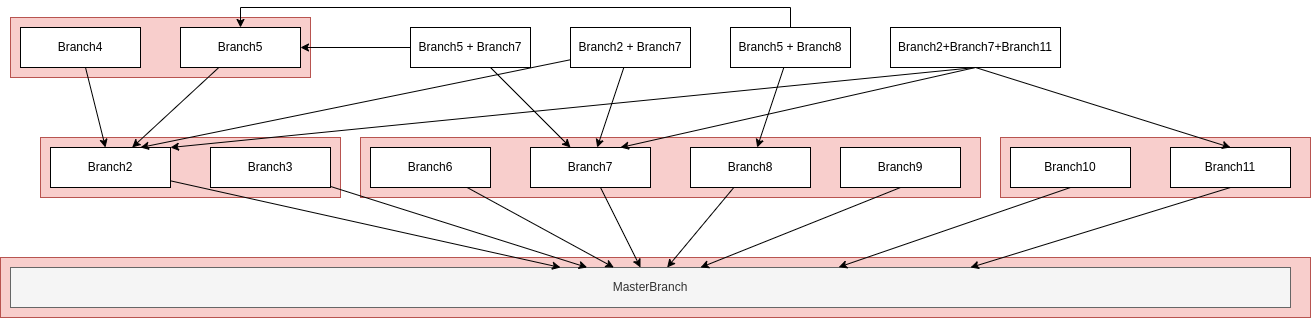

The diagram above was exported from draw.io. Its source (the exported page's mxGraphModel, read from the mxfile embedded in the PNG):
<mxGraphModel dx="1464" dy="814" grid="1" gridSize="10" guides="1" tooltips="1" connect="1" arrows="1" fold="1" page="1" pageScale="1" pageWidth="2336" pageHeight="1654" math="0" shadow="0">
  <root>
    <mxCell id="81UbjOIwvlK_aFSvzYvE-0" />
    <mxCell id="81UbjOIwvlK_aFSvzYvE-1" parent="81UbjOIwvlK_aFSvzYvE-0" />
    <mxCell id="lhyOgr1qGpW0QeY476ip-1" value="" style="rounded=0;whiteSpace=wrap;html=1;fillColor=#f8cecc;strokeColor=#b85450;" parent="81UbjOIwvlK_aFSvzYvE-1" vertex="1">
      <mxGeometry x="30" y="310" width="1310" height="60" as="geometry" />
    </mxCell>
    <mxCell id="LHLmFGCHa7bMWjizJIA3-37" value="" style="rounded=0;whiteSpace=wrap;html=1;fillColor=#f8cecc;strokeColor=#b85450;" parent="81UbjOIwvlK_aFSvzYvE-1" vertex="1">
      <mxGeometry x="40" y="70" width="300" height="60" as="geometry" />
    </mxCell>
    <mxCell id="LHLmFGCHa7bMWjizJIA3-36" value="" style="rounded=0;whiteSpace=wrap;html=1;fillColor=#f8cecc;strokeColor=#b85450;" parent="81UbjOIwvlK_aFSvzYvE-1" vertex="1">
      <mxGeometry x="390" y="190" width="620" height="60" as="geometry" />
    </mxCell>
    <mxCell id="LHLmFGCHa7bMWjizJIA3-35" value="" style="rounded=0;whiteSpace=wrap;html=1;fillColor=#f8cecc;strokeColor=#b85450;" parent="81UbjOIwvlK_aFSvzYvE-1" vertex="1">
      <mxGeometry x="70" y="190" width="300" height="60" as="geometry" />
    </mxCell>
    <mxCell id="w_RYfLaOlovDU2cI-PZZ-0" value="MasterBranch" style="rounded=0;whiteSpace=wrap;html=1;fillColor=#f5f5f5;fontColor=#333333;strokeColor=#666666;" parent="81UbjOIwvlK_aFSvzYvE-1" vertex="1">
      <mxGeometry x="40" y="320" width="1280" height="40" as="geometry" />
    </mxCell>
    <mxCell id="LHLmFGCHa7bMWjizJIA3-40" style="rounded=0;orthogonalLoop=1;jettySize=auto;html=1;" parent="81UbjOIwvlK_aFSvzYvE-1" source="LHLmFGCHa7bMWjizJIA3-0" target="w_RYfLaOlovDU2cI-PZZ-0" edge="1">
      <mxGeometry relative="1" as="geometry" />
    </mxCell>
    <mxCell id="LHLmFGCHa7bMWjizJIA3-0" value="Branch2" style="rounded=0;whiteSpace=wrap;html=1;" parent="81UbjOIwvlK_aFSvzYvE-1" vertex="1">
      <mxGeometry x="80" y="200" width="120" height="40" as="geometry" />
    </mxCell>
    <mxCell id="LHLmFGCHa7bMWjizJIA3-41" style="rounded=0;orthogonalLoop=1;jettySize=auto;html=1;" parent="81UbjOIwvlK_aFSvzYvE-1" source="LHLmFGCHa7bMWjizJIA3-1" target="w_RYfLaOlovDU2cI-PZZ-0" edge="1">
      <mxGeometry relative="1" as="geometry">
        <mxPoint x="520" y="80" as="targetPoint" />
      </mxGeometry>
    </mxCell>
    <mxCell id="LHLmFGCHa7bMWjizJIA3-1" value="Branch3" style="rounded=0;whiteSpace=wrap;html=1;" parent="81UbjOIwvlK_aFSvzYvE-1" vertex="1">
      <mxGeometry x="240" y="200" width="120" height="40" as="geometry" />
    </mxCell>
    <mxCell id="LHLmFGCHa7bMWjizJIA3-4" value="" style="rounded=0;orthogonalLoop=1;jettySize=auto;html=1;" parent="81UbjOIwvlK_aFSvzYvE-1" source="LHLmFGCHa7bMWjizJIA3-2" target="LHLmFGCHa7bMWjizJIA3-0" edge="1">
      <mxGeometry relative="1" as="geometry" />
    </mxCell>
    <mxCell id="LHLmFGCHa7bMWjizJIA3-2" value="Branch4" style="rounded=0;whiteSpace=wrap;html=1;" parent="81UbjOIwvlK_aFSvzYvE-1" vertex="1">
      <mxGeometry x="50" y="80" width="120" height="40" as="geometry" />
    </mxCell>
    <mxCell id="LHLmFGCHa7bMWjizJIA3-5" value="" style="rounded=0;orthogonalLoop=1;jettySize=auto;html=1;" parent="81UbjOIwvlK_aFSvzYvE-1" source="LHLmFGCHa7bMWjizJIA3-3" target="LHLmFGCHa7bMWjizJIA3-0" edge="1">
      <mxGeometry relative="1" as="geometry" />
    </mxCell>
    <mxCell id="LHLmFGCHa7bMWjizJIA3-3" value="Branch5" style="rounded=0;whiteSpace=wrap;html=1;" parent="81UbjOIwvlK_aFSvzYvE-1" vertex="1">
      <mxGeometry x="210" y="80" width="120" height="40" as="geometry" />
    </mxCell>
    <mxCell id="LHLmFGCHa7bMWjizJIA3-42" style="rounded=0;orthogonalLoop=1;jettySize=auto;html=1;" parent="81UbjOIwvlK_aFSvzYvE-1" source="LHLmFGCHa7bMWjizJIA3-6" target="w_RYfLaOlovDU2cI-PZZ-0" edge="1">
      <mxGeometry relative="1" as="geometry">
        <mxPoint x="520" y="80" as="targetPoint" />
      </mxGeometry>
    </mxCell>
    <mxCell id="LHLmFGCHa7bMWjizJIA3-6" value="Branch6" style="rounded=0;whiteSpace=wrap;html=1;" parent="81UbjOIwvlK_aFSvzYvE-1" vertex="1">
      <mxGeometry x="400" y="200" width="120" height="40" as="geometry" />
    </mxCell>
    <mxCell id="LHLmFGCHa7bMWjizJIA3-43" style="rounded=0;orthogonalLoop=1;jettySize=auto;html=1;" parent="81UbjOIwvlK_aFSvzYvE-1" source="LHLmFGCHa7bMWjizJIA3-7" target="w_RYfLaOlovDU2cI-PZZ-0" edge="1">
      <mxGeometry relative="1" as="geometry">
        <mxPoint x="520" y="80" as="targetPoint" />
      </mxGeometry>
    </mxCell>
    <mxCell id="LHLmFGCHa7bMWjizJIA3-7" value="Branch7" style="rounded=0;whiteSpace=wrap;html=1;" parent="81UbjOIwvlK_aFSvzYvE-1" vertex="1">
      <mxGeometry x="560" y="200" width="120" height="40" as="geometry" />
    </mxCell>
    <mxCell id="LHLmFGCHa7bMWjizJIA3-9" value="Branch5 + Branch7" style="rounded=0;whiteSpace=wrap;html=1;" parent="81UbjOIwvlK_aFSvzYvE-1" vertex="1">
      <mxGeometry x="440" y="80" width="120" height="40" as="geometry" />
    </mxCell>
    <mxCell id="LHLmFGCHa7bMWjizJIA3-12" value="Branch2 + Branch7" style="rounded=0;whiteSpace=wrap;html=1;" parent="81UbjOIwvlK_aFSvzYvE-1" vertex="1">
      <mxGeometry x="600" y="80" width="120" height="40" as="geometry" />
    </mxCell>
    <mxCell id="LHLmFGCHa7bMWjizJIA3-39" style="edgeStyle=orthogonalEdgeStyle;rounded=0;orthogonalLoop=1;jettySize=auto;html=1;exitX=0.5;exitY=1;exitDx=0;exitDy=0;" parent="81UbjOIwvlK_aFSvzYvE-1" source="LHLmFGCHa7bMWjizJIA3-13" target="LHLmFGCHa7bMWjizJIA3-3" edge="1">
      <mxGeometry relative="1" as="geometry">
        <Array as="points">
          <mxPoint x="820" y="60" />
          <mxPoint x="270" y="60" />
        </Array>
      </mxGeometry>
    </mxCell>
    <mxCell id="LHLmFGCHa7bMWjizJIA3-13" value="Branch5 + Branch8" style="rounded=0;whiteSpace=wrap;html=1;" parent="81UbjOIwvlK_aFSvzYvE-1" vertex="1">
      <mxGeometry x="760" y="80" width="120" height="40" as="geometry" />
    </mxCell>
    <mxCell id="LHLmFGCHa7bMWjizJIA3-18" value="" style="endArrow=classic;html=1;rounded=0;" parent="81UbjOIwvlK_aFSvzYvE-1" source="LHLmFGCHa7bMWjizJIA3-12" target="LHLmFGCHa7bMWjizJIA3-7" edge="1">
      <mxGeometry width="50" height="50" relative="1" as="geometry">
        <mxPoint x="730" y="410" as="sourcePoint" />
        <mxPoint x="780" y="360" as="targetPoint" />
      </mxGeometry>
    </mxCell>
    <mxCell id="LHLmFGCHa7bMWjizJIA3-19" value="" style="endArrow=classic;html=1;rounded=0;entryX=0.75;entryY=0;entryDx=0;entryDy=0;" parent="81UbjOIwvlK_aFSvzYvE-1" source="LHLmFGCHa7bMWjizJIA3-12" target="LHLmFGCHa7bMWjizJIA3-0" edge="1">
      <mxGeometry width="50" height="50" relative="1" as="geometry">
        <mxPoint x="730" y="410" as="sourcePoint" />
        <mxPoint x="780" y="360" as="targetPoint" />
      </mxGeometry>
    </mxCell>
    <mxCell id="LHLmFGCHa7bMWjizJIA3-26" value="" style="endArrow=classic;html=1;rounded=0;" parent="81UbjOIwvlK_aFSvzYvE-1" source="LHLmFGCHa7bMWjizJIA3-9" target="LHLmFGCHa7bMWjizJIA3-7" edge="1">
      <mxGeometry width="50" height="50" relative="1" as="geometry">
        <mxPoint x="730" y="410" as="sourcePoint" />
        <mxPoint x="780" y="360" as="targetPoint" />
      </mxGeometry>
    </mxCell>
    <mxCell id="LHLmFGCHa7bMWjizJIA3-27" value="" style="endArrow=classic;html=1;rounded=0;" parent="81UbjOIwvlK_aFSvzYvE-1" source="LHLmFGCHa7bMWjizJIA3-9" target="LHLmFGCHa7bMWjizJIA3-3" edge="1">
      <mxGeometry width="50" height="50" relative="1" as="geometry">
        <mxPoint x="740" y="170" as="sourcePoint" />
        <mxPoint x="790" y="120" as="targetPoint" />
      </mxGeometry>
    </mxCell>
    <mxCell id="LHLmFGCHa7bMWjizJIA3-33" value="" style="endArrow=classic;html=1;rounded=0;" parent="81UbjOIwvlK_aFSvzYvE-1" source="LHLmFGCHa7bMWjizJIA3-13" target="LHLmFGCHa7bMWjizJIA3-38" edge="1">
      <mxGeometry width="50" height="50" relative="1" as="geometry">
        <mxPoint x="730" y="410" as="sourcePoint" />
        <mxPoint x="780" y="360" as="targetPoint" />
      </mxGeometry>
    </mxCell>
    <mxCell id="LHLmFGCHa7bMWjizJIA3-44" style="rounded=0;orthogonalLoop=1;jettySize=auto;html=1;" parent="81UbjOIwvlK_aFSvzYvE-1" source="LHLmFGCHa7bMWjizJIA3-38" target="w_RYfLaOlovDU2cI-PZZ-0" edge="1">
      <mxGeometry relative="1" as="geometry">
        <mxPoint x="520" y="80" as="targetPoint" />
      </mxGeometry>
    </mxCell>
    <mxCell id="LHLmFGCHa7bMWjizJIA3-38" value="Branch8" style="rounded=0;whiteSpace=wrap;html=1;" parent="81UbjOIwvlK_aFSvzYvE-1" vertex="1">
      <mxGeometry x="720" y="200" width="120" height="40" as="geometry" />
    </mxCell>
    <mxCell id="3mWAGKswww8NMg-wK67h-0" value="" style="rounded=0;whiteSpace=wrap;html=1;fillColor=#f8cecc;strokeColor=#b85450;" vertex="1" parent="81UbjOIwvlK_aFSvzYvE-1">
      <mxGeometry x="1030" y="190" width="310" height="60" as="geometry" />
    </mxCell>
    <mxCell id="3mWAGKswww8NMg-wK67h-7" style="edgeStyle=none;rounded=0;orthogonalLoop=1;jettySize=auto;html=1;exitX=0.5;exitY=1;exitDx=0;exitDy=0;entryX=0.647;entryY=-0.008;entryDx=0;entryDy=0;entryPerimeter=0;" edge="1" parent="81UbjOIwvlK_aFSvzYvE-1" source="3mWAGKswww8NMg-wK67h-1" target="w_RYfLaOlovDU2cI-PZZ-0">
      <mxGeometry relative="1" as="geometry" />
    </mxCell>
    <mxCell id="3mWAGKswww8NMg-wK67h-1" value="Branch10" style="rounded=0;whiteSpace=wrap;html=1;" vertex="1" parent="81UbjOIwvlK_aFSvzYvE-1">
      <mxGeometry x="1040" y="200" width="120" height="40" as="geometry" />
    </mxCell>
    <mxCell id="3mWAGKswww8NMg-wK67h-9" style="edgeStyle=none;rounded=0;orthogonalLoop=1;jettySize=auto;html=1;exitX=0.5;exitY=1;exitDx=0;exitDy=0;entryX=0.75;entryY=0;entryDx=0;entryDy=0;" edge="1" parent="81UbjOIwvlK_aFSvzYvE-1" source="3mWAGKswww8NMg-wK67h-2" target="w_RYfLaOlovDU2cI-PZZ-0">
      <mxGeometry relative="1" as="geometry" />
    </mxCell>
    <mxCell id="3mWAGKswww8NMg-wK67h-2" value="Branch11" style="rounded=0;whiteSpace=wrap;html=1;" vertex="1" parent="81UbjOIwvlK_aFSvzYvE-1">
      <mxGeometry x="1200" y="200" width="120" height="40" as="geometry" />
    </mxCell>
    <mxCell id="3mWAGKswww8NMg-wK67h-6" style="rounded=0;orthogonalLoop=1;jettySize=auto;html=1;exitX=0.5;exitY=1;exitDx=0;exitDy=0;" edge="1" parent="81UbjOIwvlK_aFSvzYvE-1" source="3mWAGKswww8NMg-wK67h-4" target="w_RYfLaOlovDU2cI-PZZ-0">
      <mxGeometry relative="1" as="geometry" />
    </mxCell>
    <mxCell id="3mWAGKswww8NMg-wK67h-4" value="Branch9" style="rounded=0;whiteSpace=wrap;html=1;" vertex="1" parent="81UbjOIwvlK_aFSvzYvE-1">
      <mxGeometry x="870" y="200" width="120" height="40" as="geometry" />
    </mxCell>
    <mxCell id="3mWAGKswww8NMg-wK67h-11" style="edgeStyle=none;rounded=0;orthogonalLoop=1;jettySize=auto;html=1;exitX=0.5;exitY=1;exitDx=0;exitDy=0;entryX=1;entryY=0;entryDx=0;entryDy=0;" edge="1" parent="81UbjOIwvlK_aFSvzYvE-1" source="3mWAGKswww8NMg-wK67h-10" target="LHLmFGCHa7bMWjizJIA3-0">
      <mxGeometry relative="1" as="geometry" />
    </mxCell>
    <mxCell id="3mWAGKswww8NMg-wK67h-12" style="edgeStyle=none;rounded=0;orthogonalLoop=1;jettySize=auto;html=1;exitX=0.5;exitY=1;exitDx=0;exitDy=0;entryX=0.75;entryY=0;entryDx=0;entryDy=0;" edge="1" parent="81UbjOIwvlK_aFSvzYvE-1" source="3mWAGKswww8NMg-wK67h-10" target="LHLmFGCHa7bMWjizJIA3-7">
      <mxGeometry relative="1" as="geometry" />
    </mxCell>
    <mxCell id="3mWAGKswww8NMg-wK67h-13" style="edgeStyle=none;rounded=0;orthogonalLoop=1;jettySize=auto;html=1;exitX=0.5;exitY=1;exitDx=0;exitDy=0;entryX=0.5;entryY=0;entryDx=0;entryDy=0;" edge="1" parent="81UbjOIwvlK_aFSvzYvE-1" source="3mWAGKswww8NMg-wK67h-10" target="3mWAGKswww8NMg-wK67h-2">
      <mxGeometry relative="1" as="geometry" />
    </mxCell>
    <mxCell id="3mWAGKswww8NMg-wK67h-10" value="Branch2+Branch7+Branch11" style="rounded=0;whiteSpace=wrap;html=1;" vertex="1" parent="81UbjOIwvlK_aFSvzYvE-1">
      <mxGeometry x="920" y="80" width="170" height="40" as="geometry" />
    </mxCell>
  </root>
</mxGraphModel>